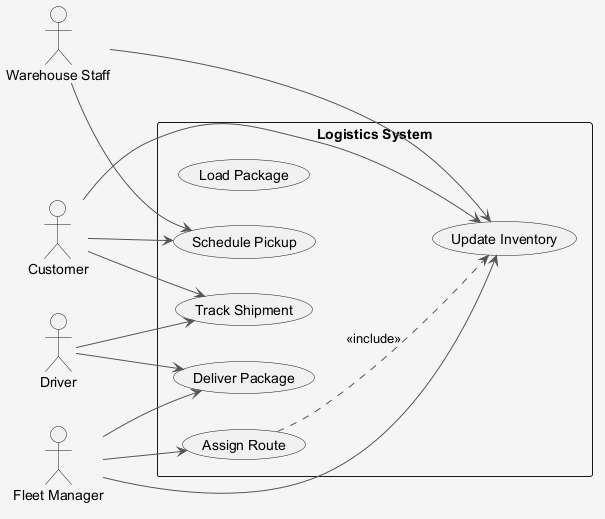

The diagram above was rendered by PlantUML. Its source (embedded in the PNG):
@startuml
skinparam shadowing false
skinparam backgroundColor #F5F5F5
skinparam ArrowColor #555555
left to right direction
actor "Driver" as Driver
actor "Warehouse Staff" as WarehouseStaff
actor "Customer" as Customer
actor "Fleet Manager" as FleetManager
rectangle "Logistics System" {
  usecase "Load Package" as UC_LoadPackage
  usecase "Assign Route" as UC_AssignRoute
  usecase "Track Shipment" as UC_TrackShipment
  usecase "Deliver Package" as UC_DeliverPackage
  usecase "Schedule Pickup" as UC_SchedulePickup
  usecase "Update Inventory" as UC_UpdateInventory
}
Driver --> UC_DeliverPackage
Driver --> UC_TrackShipment
WarehouseStaff --> UC_SchedulePickup
WarehouseStaff --> UC_UpdateInventory
Customer --> UC_UpdateInventory
Customer --> UC_TrackShipment
Customer --> UC_SchedulePickup
FleetManager --> UC_AssignRoute
FleetManager --> UC_DeliverPackage
FleetManager --> UC_UpdateInventory
UC_AssignRoute ..> UC_UpdateInventory : <<include>>
@enduml